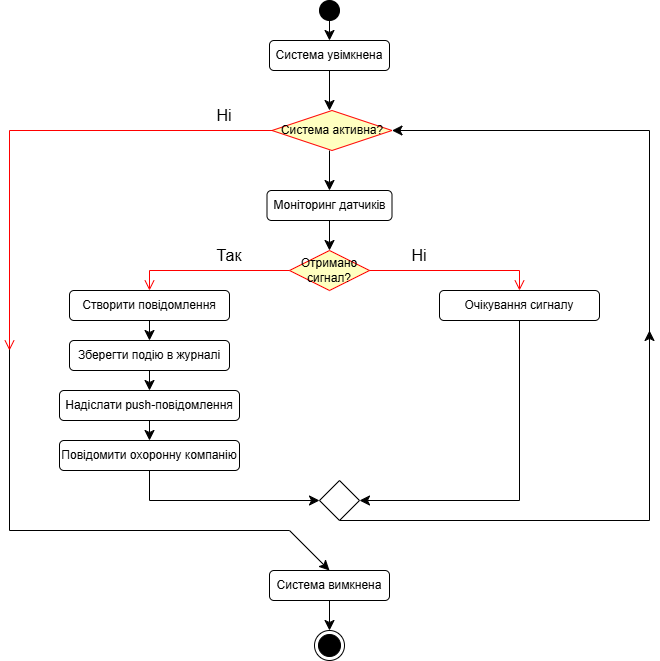

The diagram above was exported from draw.io. Its source (the exported page's mxGraphModel, read from the mxfile embedded in the PNG):
<mxGraphModel dx="1303" dy="724" grid="1" gridSize="10" guides="1" tooltips="1" connect="1" arrows="1" fold="1" page="1" pageScale="1" pageWidth="827" pageHeight="1169" math="0" shadow="0">
  <root>
    <mxCell id="0" />
    <mxCell id="1" parent="0" />
    <mxCell id="fwwOxRrfL9w0iuBZoxbX-40" edge="1" parent="1" source="fwwOxRrfL9w0iuBZoxbX-1" style="edgeStyle=none;curved=1;rounded=0;orthogonalLoop=1;jettySize=auto;html=1;fontSize=12;startSize=8;endSize=8;" target="fwwOxRrfL9w0iuBZoxbX-2">
      <mxGeometry relative="1" as="geometry" />
    </mxCell>
    <mxCell id="fwwOxRrfL9w0iuBZoxbX-1" parent="1" style="ellipse;fillColor=strokeColor;html=1;" value="" vertex="1">
      <mxGeometry height="20" width="20" x="390" y="30" as="geometry" />
    </mxCell>
    <mxCell id="fwwOxRrfL9w0iuBZoxbX-14" edge="1" parent="1" source="fwwOxRrfL9w0iuBZoxbX-2" style="edgeStyle=none;curved=1;rounded=0;orthogonalLoop=1;jettySize=auto;html=1;fontSize=12;startSize=8;endSize=8;entryX=0.5;entryY=0;entryDx=0;entryDy=0;">
      <mxGeometry relative="1" as="geometry">
        <mxPoint x="400" y="140" as="targetPoint" />
      </mxGeometry>
    </mxCell>
    <mxCell id="fwwOxRrfL9w0iuBZoxbX-2" parent="1" style="rounded=1;whiteSpace=wrap;html=1;" value="Система увімкнена" vertex="1">
      <mxGeometry height="30" width="120" x="340" y="70" as="geometry" />
    </mxCell>
    <mxCell id="fwwOxRrfL9w0iuBZoxbX-16" edge="1" parent="1" style="edgeStyle=none;curved=1;rounded=0;orthogonalLoop=1;jettySize=auto;html=1;entryX=0.5;entryY=0;entryDx=0;entryDy=0;fontSize=12;startSize=8;endSize=8;" target="fwwOxRrfL9w0iuBZoxbX-15">
      <mxGeometry relative="1" as="geometry">
        <mxPoint x="400" y="180" as="sourcePoint" />
      </mxGeometry>
    </mxCell>
    <mxCell id="fwwOxRrfL9w0iuBZoxbX-42" edge="1" parent="1" source="fwwOxRrfL9w0iuBZoxbX-9" style="edgeStyle=none;curved=1;rounded=0;orthogonalLoop=1;jettySize=auto;html=1;fontSize=12;startSize=8;endSize=8;" target="fwwOxRrfL9w0iuBZoxbX-41">
      <mxGeometry relative="1" as="geometry" />
    </mxCell>
    <mxCell id="fwwOxRrfL9w0iuBZoxbX-9" parent="1" style="rounded=1;whiteSpace=wrap;html=1;" value="Система вимкнена" vertex="1">
      <mxGeometry height="30" width="120" x="340" y="600" as="geometry" />
    </mxCell>
    <mxCell id="fwwOxRrfL9w0iuBZoxbX-12" edge="1" parent="1" style="endArrow=classic;html=1;rounded=0;fontSize=12;startSize=8;endSize=8;entryX=0.5;entryY=0;entryDx=0;entryDy=0;" target="fwwOxRrfL9w0iuBZoxbX-9" value="">
      <mxGeometry height="50" relative="1" width="50" as="geometry">
        <Array as="points">
          <mxPoint x="80" y="560" />
          <mxPoint x="360" y="560" />
        </Array>
        <mxPoint x="80" y="370" as="sourcePoint" />
        <mxPoint x="450" y="440" as="targetPoint" />
      </mxGeometry>
    </mxCell>
    <mxCell id="fwwOxRrfL9w0iuBZoxbX-13" parent="1" style="text;html=1;whiteSpace=wrap;strokeColor=none;fillColor=none;align=center;verticalAlign=middle;rounded=0;fontSize=16;" value="Ні" vertex="1">
      <mxGeometry height="10" width="30" x="280" y="140" as="geometry" />
    </mxCell>
    <mxCell id="fwwOxRrfL9w0iuBZoxbX-19" edge="1" parent="1" source="fwwOxRrfL9w0iuBZoxbX-15" style="edgeStyle=none;curved=1;rounded=0;orthogonalLoop=1;jettySize=auto;html=1;exitX=0.5;exitY=1;exitDx=0;exitDy=0;entryX=0.5;entryY=0;entryDx=0;entryDy=0;fontSize=12;startSize=8;endSize=8;">
      <mxGeometry relative="1" as="geometry">
        <mxPoint x="400" y="280" as="targetPoint" />
      </mxGeometry>
    </mxCell>
    <mxCell id="fwwOxRrfL9w0iuBZoxbX-15" parent="1" style="rounded=1;whiteSpace=wrap;html=1;" value="Моніторинг датчиків" vertex="1">
      <mxGeometry height="30" width="125" x="337.5" y="220" as="geometry" />
    </mxCell>
    <mxCell id="fwwOxRrfL9w0iuBZoxbX-25" edge="1" parent="1" source="fwwOxRrfL9w0iuBZoxbX-20" style="edgeStyle=none;curved=1;rounded=0;orthogonalLoop=1;jettySize=auto;html=1;entryX=0.5;entryY=0;entryDx=0;entryDy=0;fontSize=12;startSize=8;endSize=8;" target="fwwOxRrfL9w0iuBZoxbX-21">
      <mxGeometry relative="1" as="geometry" />
    </mxCell>
    <mxCell id="fwwOxRrfL9w0iuBZoxbX-20" parent="1" style="rounded=1;whiteSpace=wrap;html=1;" value="Створити повідомлення" vertex="1">
      <mxGeometry height="30" width="160" x="140" y="320" as="geometry" />
    </mxCell>
    <mxCell id="fwwOxRrfL9w0iuBZoxbX-26" edge="1" parent="1" source="fwwOxRrfL9w0iuBZoxbX-21" style="edgeStyle=none;curved=1;rounded=0;orthogonalLoop=1;jettySize=auto;html=1;fontSize=12;startSize=8;endSize=8;" target="fwwOxRrfL9w0iuBZoxbX-22">
      <mxGeometry relative="1" as="geometry" />
    </mxCell>
    <mxCell id="fwwOxRrfL9w0iuBZoxbX-21" parent="1" style="rounded=1;whiteSpace=wrap;html=1;" value="Зберегти подію в журналі" vertex="1">
      <mxGeometry height="30" width="160" x="140" y="370" as="geometry" />
    </mxCell>
    <mxCell id="fwwOxRrfL9w0iuBZoxbX-27" edge="1" parent="1" source="fwwOxRrfL9w0iuBZoxbX-22" style="edgeStyle=none;curved=1;rounded=0;orthogonalLoop=1;jettySize=auto;html=1;entryX=0.5;entryY=0;entryDx=0;entryDy=0;fontSize=12;startSize=8;endSize=8;" target="fwwOxRrfL9w0iuBZoxbX-23">
      <mxGeometry relative="1" as="geometry" />
    </mxCell>
    <mxCell id="fwwOxRrfL9w0iuBZoxbX-22" parent="1" style="rounded=1;whiteSpace=wrap;html=1;" value="Надіслати push-повідомлення" vertex="1">
      <mxGeometry height="30" width="180" x="130" y="420" as="geometry" />
    </mxCell>
    <mxCell id="fwwOxRrfL9w0iuBZoxbX-34" edge="1" parent="1" source="fwwOxRrfL9w0iuBZoxbX-23" style="rounded=0;orthogonalLoop=1;jettySize=auto;html=1;entryX=0;entryY=0.5;entryDx=0;entryDy=0;fontSize=12;startSize=8;endSize=8;exitX=0.5;exitY=1;exitDx=0;exitDy=0;" target="fwwOxRrfL9w0iuBZoxbX-33">
      <mxGeometry relative="1" as="geometry">
        <Array as="points">
          <mxPoint x="220" y="530" />
        </Array>
      </mxGeometry>
    </mxCell>
    <mxCell id="fwwOxRrfL9w0iuBZoxbX-23" parent="1" style="rounded=1;whiteSpace=wrap;html=1;" value="Повідомити охоронну компанію" vertex="1">
      <mxGeometry height="30" width="180" x="130" y="470" as="geometry" />
    </mxCell>
    <mxCell id="fwwOxRrfL9w0iuBZoxbX-29" parent="1" style="text;html=1;whiteSpace=wrap;strokeColor=none;fillColor=none;align=center;verticalAlign=middle;rounded=0;fontSize=16;" value="Так" vertex="1">
      <mxGeometry height="30" width="60" x="270" y="270" as="geometry" />
    </mxCell>
    <mxCell id="fwwOxRrfL9w0iuBZoxbX-35" edge="1" parent="1" source="fwwOxRrfL9w0iuBZoxbX-30" style="rounded=0;orthogonalLoop=1;jettySize=auto;html=1;entryX=1;entryY=0.5;entryDx=0;entryDy=0;fontSize=12;startSize=8;endSize=8;" target="fwwOxRrfL9w0iuBZoxbX-33">
      <mxGeometry relative="1" as="geometry">
        <Array as="points">
          <mxPoint x="590" y="530" />
        </Array>
      </mxGeometry>
    </mxCell>
    <mxCell id="fwwOxRrfL9w0iuBZoxbX-30" parent="1" style="rounded=1;whiteSpace=wrap;html=1;" value="Очікування сигналу" vertex="1">
      <mxGeometry height="30" width="160" x="510" y="320" as="geometry" />
    </mxCell>
    <mxCell id="fwwOxRrfL9w0iuBZoxbX-32" parent="1" style="text;html=1;whiteSpace=wrap;strokeColor=none;fillColor=none;align=center;verticalAlign=middle;rounded=0;fontSize=16;" value="Ні" vertex="1">
      <mxGeometry height="30" width="60" x="460" y="270" as="geometry" />
    </mxCell>
    <mxCell id="fwwOxRrfL9w0iuBZoxbX-36" edge="1" parent="1" source="fwwOxRrfL9w0iuBZoxbX-33" style="rounded=0;orthogonalLoop=1;jettySize=auto;html=1;exitX=0.5;exitY=1;exitDx=0;exitDy=0;fontSize=12;startSize=8;endSize=8;">
      <mxGeometry relative="1" as="geometry">
        <Array as="points">
          <mxPoint x="720" y="550" />
        </Array>
        <mxPoint x="720" y="360" as="targetPoint" />
      </mxGeometry>
    </mxCell>
    <mxCell id="fwwOxRrfL9w0iuBZoxbX-33" parent="1" style="rhombus;whiteSpace=wrap;html=1;" value="" vertex="1">
      <mxGeometry height="40" width="40" x="390" y="510" as="geometry" />
    </mxCell>
    <mxCell id="fwwOxRrfL9w0iuBZoxbX-37" edge="1" parent="1" style="endArrow=classic;html=1;rounded=0;fontSize=12;startSize=8;endSize=8;entryX=1;entryY=0.5;entryDx=0;entryDy=0;" target="YdlaTECMaAWrW8fy2KgM-4" value="">
      <mxGeometry height="50" relative="1" width="50" as="geometry">
        <Array as="points">
          <mxPoint x="720" y="160" />
        </Array>
        <mxPoint x="720" y="370" as="sourcePoint" />
        <mxPoint x="475" y="160" as="targetPoint" />
      </mxGeometry>
    </mxCell>
    <mxCell id="fwwOxRrfL9w0iuBZoxbX-41" parent="1" style="ellipse;html=1;shape=endState;fillColor=strokeColor;" value="" vertex="1">
      <mxGeometry height="30" width="30" x="385" y="660" as="geometry" />
    </mxCell>
    <mxCell id="YdlaTECMaAWrW8fy2KgM-1" parent="1" style="rhombus;whiteSpace=wrap;html=1;fontColor=#000000;fillColor=#ffffc0;strokeColor=#ff0000;" value="Отримано сигнал?" vertex="1">
      <mxGeometry height="40" width="80" x="360" y="280" as="geometry" />
    </mxCell>
    <mxCell id="YdlaTECMaAWrW8fy2KgM-2" edge="1" parent="1" source="YdlaTECMaAWrW8fy2KgM-1" style="html=1;align=left;verticalAlign=bottom;endArrow=open;endSize=8;strokeColor=#ff0000;rounded=0;fontSize=12;" value="">
      <mxGeometry relative="1" x="-1" as="geometry">
        <Array as="points">
          <mxPoint x="590" y="300" />
        </Array>
        <mxPoint x="590" y="320" as="targetPoint" />
      </mxGeometry>
    </mxCell>
    <mxCell id="YdlaTECMaAWrW8fy2KgM-3" edge="1" parent="1" source="YdlaTECMaAWrW8fy2KgM-1" style="html=1;align=left;verticalAlign=top;endArrow=open;endSize=8;strokeColor=#ff0000;rounded=0;fontSize=12;entryX=0.5;entryY=0;entryDx=0;entryDy=0;" target="fwwOxRrfL9w0iuBZoxbX-20" value="">
      <mxGeometry relative="1" x="-1" as="geometry">
        <Array as="points">
          <mxPoint x="220" y="300" />
        </Array>
        <mxPoint x="220" y="310" as="targetPoint" />
      </mxGeometry>
    </mxCell>
    <mxCell id="YdlaTECMaAWrW8fy2KgM-4" parent="1" style="rhombus;whiteSpace=wrap;html=1;fontColor=#000000;fillColor=#ffffc0;strokeColor=#ff0000;" value="Система активна?" vertex="1">
      <mxGeometry height="40" width="120" x="342.5" y="140" as="geometry" />
    </mxCell>
    <mxCell id="YdlaTECMaAWrW8fy2KgM-6" edge="1" parent="1" source="YdlaTECMaAWrW8fy2KgM-4" style="html=1;align=left;verticalAlign=top;endArrow=open;endSize=8;strokeColor=#ff0000;rounded=0;fontSize=12;" value="">
      <mxGeometry relative="1" x="-1" as="geometry">
        <Array as="points">
          <mxPoint x="80" y="160" />
        </Array>
        <mxPoint x="80" y="380" as="targetPoint" />
      </mxGeometry>
    </mxCell>
  </root>
</mxGraphModel>